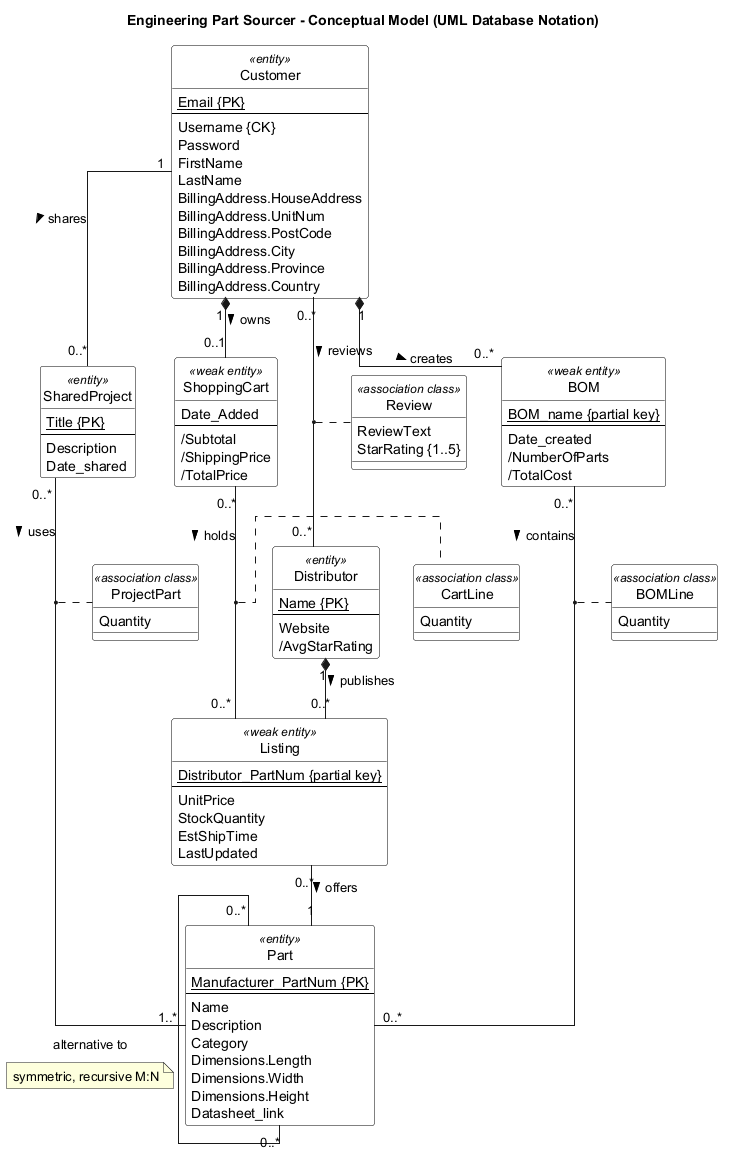

The diagram above was rendered by PlantUML. Its source (embedded in the PNG):
@startuml
title Engineering Part Sourcer - Conceptual Model (UML Database Notation)
skinparam classAttributeIconSize 0
skinparam linetype ortho
hide circle
skinparam class {
  BackgroundColor White
  BorderColor Black
}

class Customer <<entity>> {
  {static} Email {PK}
  --
  Username {CK}
  Password
  FirstName
  LastName
  BillingAddress.HouseAddress
  BillingAddress.UnitNum
  BillingAddress.PostCode
  BillingAddress.City
  BillingAddress.Province
  BillingAddress.Country
}

class Part <<entity>> {
  {static} Manufacturer_PartNum {PK}
  --
  Name
  Description
  Category
  Dimensions.Length
  Dimensions.Width
  Dimensions.Height
  Datasheet_link
}

class Distributor <<entity>> {
  {static} Name {PK}
  --
  Website
  /AvgStarRating
}

class SharedProject <<entity>> {
  {static} Title {PK}
  --
  Description
  Date_shared
}

class BOM <<weak entity>> {
  {static} BOM_name {partial key}
  --
  Date_created
  /NumberOfParts
  /TotalCost
}

class ShoppingCart <<weak entity>> {
  Date_Added
  --
  /Subtotal
  /ShippingPrice
  /TotalPrice
}

class Listing <<weak entity>> {
  {static} Distributor_PartNum {partial key}
  --
  UnitPrice
  StockQuantity
  EstShipTime
  LastUpdated
}

class Review <<association class>> {
  ReviewText
  StarRating {1..5}
}
class BOMLine <<association class>> {
  Quantity
}
class CartLine <<association class>> {
  Quantity
}
class ProjectPart <<association class>> {
  Quantity
}

' identifying relationships (weak entities)
Customer "1" *-- "0..*" BOM : creates >
Customer "1" *-- "0..1" ShoppingCart : owns >
Distributor "1" *-- "0..*" Listing : publishes >

' regular relationships
Listing "0..*" -- "1" Part : offers >
Part "0..*" -- "0..*" Part : alternative to
note on link : symmetric, recursive M:N

BOM "0..*" -- "0..*" Part : contains >
(BOM, Part) .. BOMLine

ShoppingCart "0..*" -- "0..*" Listing : holds >
(ShoppingCart, Listing) .. CartLine

Customer "0..*" -- "0..*" Distributor : reviews >
(Customer, Distributor) .. Review

Customer "1" -- "0..*" SharedProject : shares >
SharedProject "0..*" -- "1..*" Part : uses >
(SharedProject, Part) .. ProjectPart
@enduml